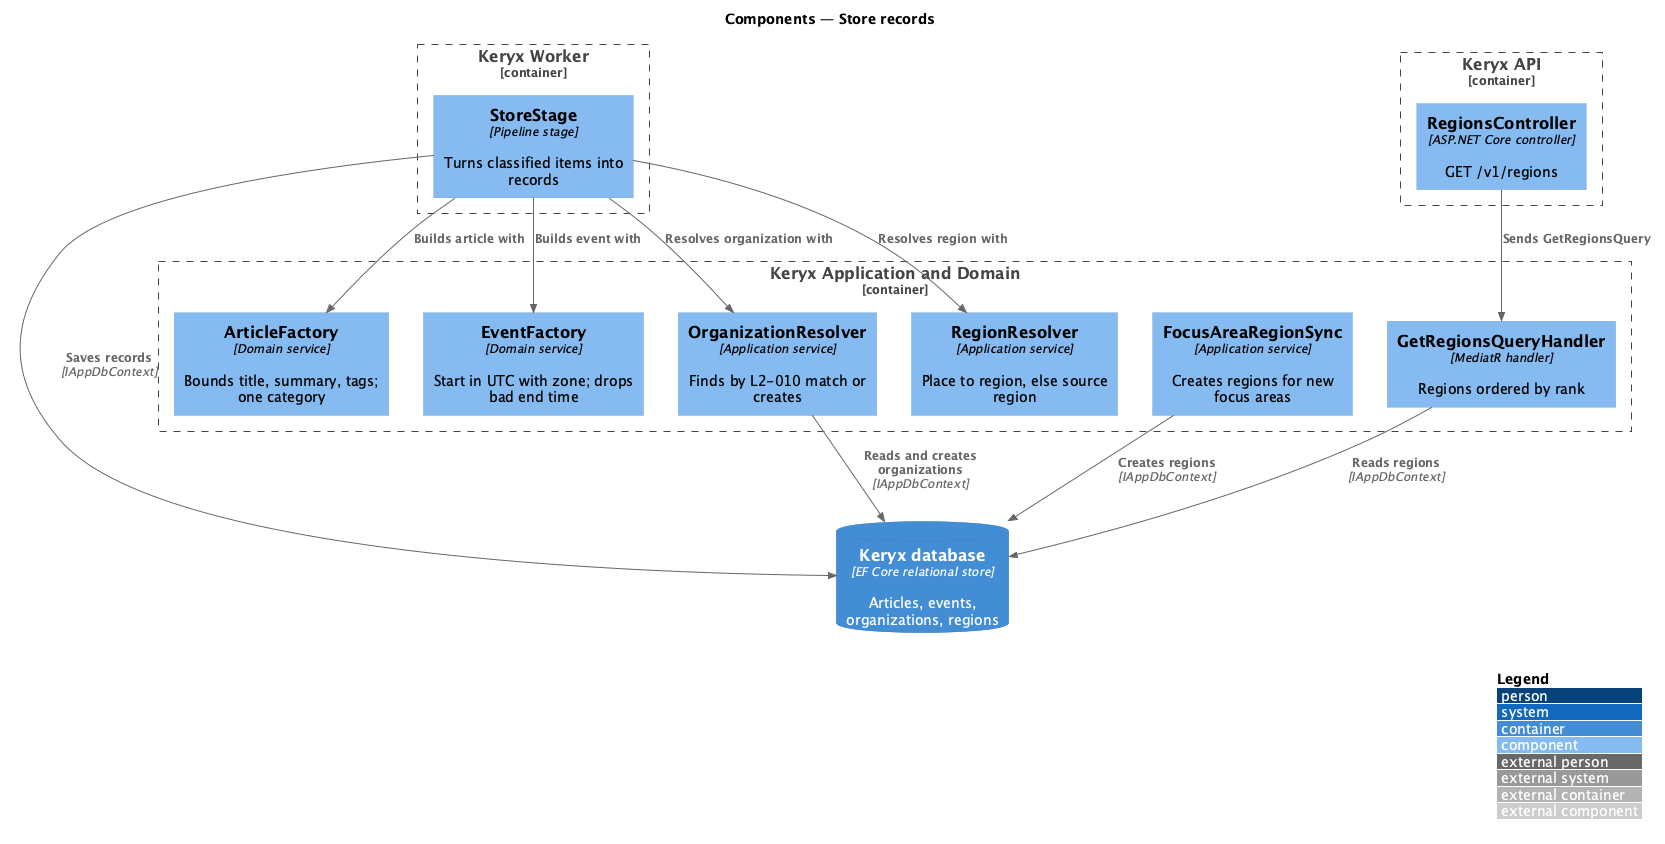

The diagram above was rendered by PlantUML. Its source (embedded in the PNG):
@startuml
!include <C4/C4_Component>
LAYOUT_WITH_LEGEND()
title Components — Store records

Container_Boundary(worker, "Keryx Worker") {
  Component(store, "StoreStage", "Pipeline stage", "Turns classified items into records")
}
Container_Boundary(app, "Keryx Application and Domain") {
  Component(artf, "ArticleFactory", "Domain service", "Bounds title, summary, tags; one category")
  Component(evf, "EventFactory", "Domain service", "Start in UTC with zone; drops bad end time")
  Component(orgr, "OrganizationResolver", "Application service", "Finds by L2-010 match or creates")
  Component(regr, "RegionResolver", "Application service", "Place to region, else source region")
  Component(sync, "FocusAreaRegionSync", "Application service", "Creates regions for new focus areas")
  Component(rq, "GetRegionsQueryHandler", "MediatR handler", "Regions ordered by rank")
}
Container_Boundary(api, "Keryx API") {
  Component(rc, "RegionsController", "ASP.NET Core controller", "GET /v1/regions")
}
ContainerDb(db, "Keryx database", "EF Core relational store", "Articles, events, organizations, regions")

Rel(store, artf, "Builds article with")
Rel(store, evf, "Builds event with")
Rel(store, orgr, "Resolves organization with")
Rel(store, regr, "Resolves region with")
Rel(store, db, "Saves records", "IAppDbContext")
Rel(orgr, db, "Reads and creates organizations", "IAppDbContext")
Rel(sync, db, "Creates regions", "IAppDbContext")
Rel(rc, rq, "Sends GetRegionsQuery")
Rel(rq, db, "Reads regions", "IAppDbContext")
@enduml